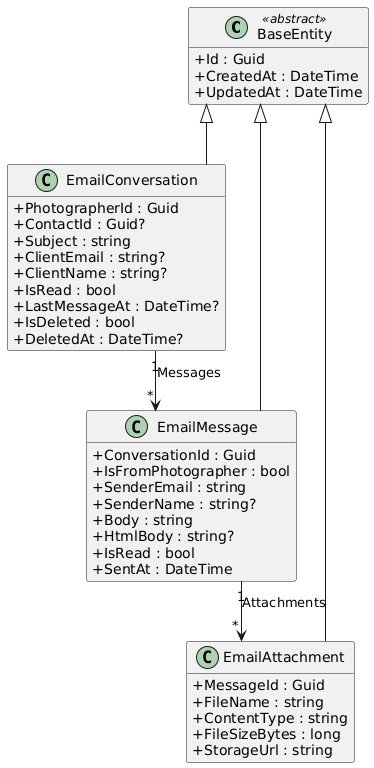

The diagram above was rendered by PlantUML. Its source (embedded in the PNG):
@startuml
skinparam classAttributeIconSize 0
skinparam linetype ortho
hide empty methods

class BaseEntity <<abstract>> {
  +Id : Guid
  +CreatedAt : DateTime
  +UpdatedAt : DateTime
}

class EmailConversation {
  +PhotographerId : Guid
  +ContactId : Guid?
  +Subject : string
  +ClientEmail : string?
  +ClientName : string?
  +IsRead : bool
  +LastMessageAt : DateTime?
  +IsDeleted : bool
  +DeletedAt : DateTime?
}

class EmailMessage {
  +ConversationId : Guid
  +IsFromPhotographer : bool
  +SenderEmail : string
  +SenderName : string?
  +Body : string
  +HtmlBody : string?
  +IsRead : bool
  +SentAt : DateTime
}

class EmailAttachment {
  +MessageId : Guid
  +FileName : string
  +ContentType : string
  +FileSizeBytes : long
  +StorageUrl : string
}

BaseEntity <|-- EmailConversation
BaseEntity <|-- EmailMessage
BaseEntity <|-- EmailAttachment

EmailConversation "1" --> "*" EmailMessage : Messages
EmailMessage "1" --> "*" EmailAttachment : Attachments

@enduml